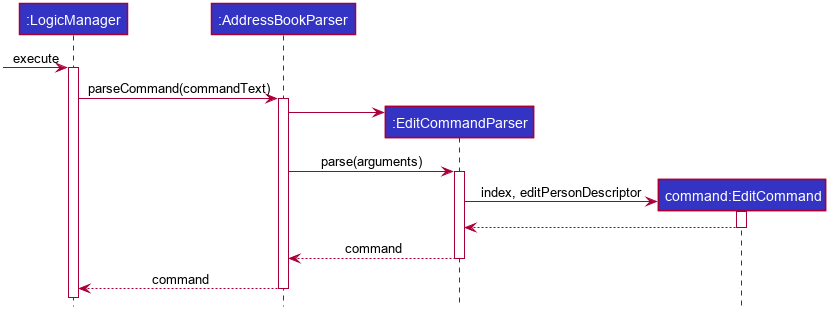

The diagram above was rendered by PlantUML. Its source (embedded in the PNG):
@startuml








skinparam BackgroundColor #FFFFFFF

skinparam Shadowing false

skinparam Class {
    FontColor #FFFFFF
    BorderThickness 1
    BorderColor #FFFFFF
    StereotypeFontColor #FFFFFF
    FontName Arial
}

skinparam Actor {
    BorderColor #000000
    Color #000000
    FontName Arial
}

skinparam Sequence {
    MessageAlign center
    BoxFontSize 15
    BoxPadding 0
    BoxFontColor #FFFFFF
    FontName Arial
}

skinparam Participant {
    FontColor #FFFFFFF
    Padding 20
}

skinparam MinClassWidth 50
skinparam ParticipantPadding 10
skinparam Shadowing false
skinparam DefaultTextAlignment center
skinparam packageStyle Rectangle

hide footbox
hide members
hide circle

Participant ":LogicManager" as logic #3333C4
Participant ":AddressBookParser" as abp #3333C4
Participant ":EditCommandParser" as ecp #3333C4
Participant "command:EditCommand" as ec #3333C4

[-> logic : execute
activate logic
logic -> abp ++: parseCommand(commandText)
create ecp
abp -> ecp
abp -> ecp ++: parse(arguments)
create ec
ecp -> ec ++: index, editPersonDescriptor
ec --> ecp --
ecp --> abp --: command
abp --> logic --: command

@enduml